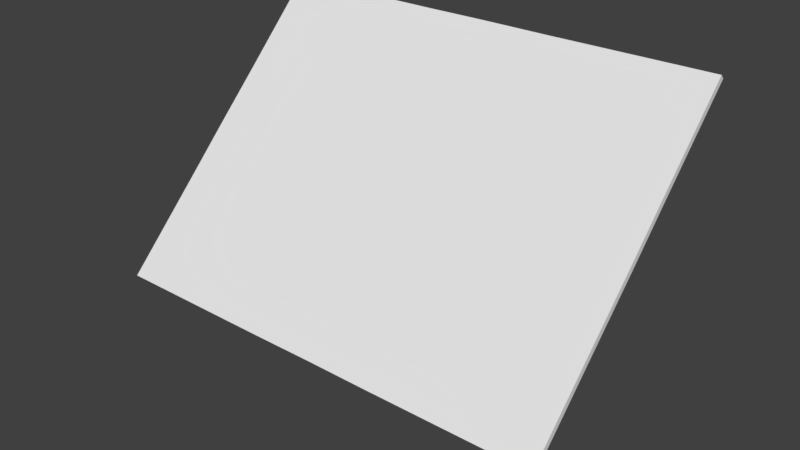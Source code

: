 # Source: solarPannel.blend  (saved by Blender 2.79.0; exported with 4.5.12 LTS)
import bpy
from mathutils import Matrix  # noqa: F401  (used for matrix-valued properties, if any)

bpy.ops.wm.read_factory_settings(use_empty=True)
scene = bpy.context.scene
scene.name = 'Scene'

# ---- collections
col_collection_1 = bpy.data.collections.new('Collection 1'); scene.collection.children.link(col_collection_1)

# ---- world
world_world = bpy.data.worlds.new('World'); scene.world = world_world
world_world.color = (0.05088, 0.05088, 0.05088)
world_world.use_sun_shadow = False
world_world.sun_shadow_jitter_overblur = 0.0
world_world.cycles.sampling_method = 'MANUAL'

# ---- meshes
me_cylinder = bpy.data.meshes.new('Cylinder')
me_cylinder.from_pydata([(0.0, 1.0, -1.0), (1.257e-08, 0.5356, 5.189), (0.3827, 0.9239, -1.0), (0.2534, 0.4999, 5.153), (0.7071, 0.7071, -1.0), (0.4681, 0.3985, 5.052), (0.9239, 0.3827, -1.0), (0.6117, 0.2466, 4.9), (1.0, -4.371e-08, -1.0), (0.662, 0.06743, 4.721), (0.9239, -0.3827, -1.0), (0.6117, -0.1117, 4.542), (0.7071, -0.7071, -1.0), (0.4681, -0.2636, 4.39), (0.3827, -0.9239, -1.0), (0.2534, -0.3651, 4.288), (1.51e-07, -1.0, -1.0), (1.126e-07, -0.4007, 4.253), (-0.3827, -0.9239, -1.0), (-0.2534, -0.3651, 4.288), (-0.7071, -0.7071, -1.0), (-0.4681, -0.2636, 4.39), (-0.9239, -0.3827, -1.0), (-0.6117, -0.1117, 4.542), (-1.0, 1.192e-08, -1.0), (-0.662, 0.06743, 4.721), (-0.9239, 0.3827, -1.0), (-0.6117, 0.2466, 4.9), (-0.7071, 0.7071, -1.0), (-0.4681, 0.3985, 5.052), (-0.3827, 0.9239, -1.0), (-0.2534, 0.4999, 5.153), (-1.913, 3.607, 8.26), (-6.712, 3.612, 8.265), (-6.7, 1.42, 6.073), (-6.707, 0.06743, 4.721), (-6.7, -1.285, 3.368), (-6.704, -3.467, 1.187), (-1.913, -3.472, 1.182), (4.546e-07, -3.467, 1.187), (1.913, -3.472, 1.182), (6.692, -3.467, 1.187), (6.699, -1.285, 3.368), (6.706, 0.06743, 4.721), (6.699, 1.42, 6.073), (6.695, 3.612, 8.265), (1.913, 3.607, 8.26), (-3e-07, 3.612, 8.265), (-1.913, 3.486, 8.38), (-6.712, 3.492, 8.385), (-6.7, 1.3, 6.194), (-6.707, -0.05276, 4.841), (-6.7, -1.405, 3.489), (-6.704, -3.587, 1.307), (-1.913, -3.592, 1.302), (4.546e-07, -3.587, 1.307), (1.913, -3.592, 1.302), (6.692, -3.587, 1.307), (6.699, -1.405, 3.489), (6.706, -0.05276, 4.841), (6.699, 1.3, 6.194), (6.695, 3.492, 8.385), (1.913, 3.486, 8.38), (-3e-07, 3.492, 8.385), (-0.002042, -0.05087, 4.843)], [], [(0, 1, 3, 2), (2, 3, 5, 4), (4, 5, 7, 6), (6, 7, 9, 8), (8, 9, 11, 10), (10, 11, 13, 12), (12, 13, 15, 14), (14, 15, 17, 16), (16, 17, 19, 18), (18, 19, 21, 20), (20, 21, 23, 22), (22, 23, 25, 24), (24, 25, 27, 26), (26, 27, 29, 28), (17, 15, 40, 39), (28, 29, 31, 30), (30, 31, 1, 0), (0, 2, 4, 6, 8, 10, 12, 14, 16, 18, 20, 22, 24, 26, 28, 30), (13, 11, 42, 41), (15, 13, 41, 40), (1, 31, 32, 47), (7, 5, 45, 44), (11, 9, 43, 42), (19, 17, 39, 38), (27, 25, 35, 34), (31, 29, 33, 32), (5, 3, 46, 45), (23, 21, 37, 36), (25, 23, 36, 35), (9, 7, 44, 43), (3, 1, 47, 46), (21, 19, 38, 37), (29, 27, 34, 33), (33, 34, 50, 49), (42, 43, 59, 58), (35, 36, 52, 51), (44, 45, 61, 60), (45, 46, 62, 61), (37, 38, 54, 53), (32, 33, 49, 48), (39, 40, 56, 55), (47, 32, 48, 63), (34, 35, 51, 50), (46, 47, 63, 62), (36, 37, 53, 52), (41, 42, 58, 57), (38, 39, 55, 54), (43, 44, 60, 59), (40, 41, 57, 56), (55, 56, 64), (54, 55, 64), (62, 63, 64), (56, 57, 64), (49, 50, 64), (58, 59, 64), (51, 52, 64), (60, 61, 64), (61, 62, 64), (57, 58, 64), (48, 49, 64), (63, 48, 64), (59, 60, 64), (50, 51, 64), (53, 54, 64), (52, 53, 64)])
me_cylinder.use_remesh_preserve_volume = False
me_cylinder.use_remesh_preserve_attributes = False
me_cylinder.use_mirror_vertex_groups = False
me_cylinder.update()

# ---- objects
ob_cylinder = bpy.data.objects.new('Cylinder', me_cylinder)

# ---- transforms, parenting, visibility, modifiers, constraints
ob_cylinder.location = (0.0, 0.0, 0.3026)
ob_cylinder.scale = (0.3008, 0.3008, 0.3008)
ob_cylinder.lineart.crease_threshold = 0.0

# ---- collection membership
col_collection_1.objects.link(ob_cylinder)

# ---- scene / render settings (as saved in the file)
scene.frame_start = 1; scene.frame_end = 250; scene.frame_set(1)
scene.render.engine = 'BLENDER_EEVEE_NEXT'
scene.render.resolution_percentage = 50
scene.render.dither_intensity = 0.0
scene.cycles.use_denoising = False
scene.cycles.samples = 128
scene.cycles.sampling_pattern = 'TABULATED_SOBOL'
scene.cycles.use_adaptive_sampling = False
scene.cycles.use_light_tree = False
scene.cycles.blur_glossy = 0.0
scene.cycles.sample_clamp_indirect = 0.0
scene.view_settings.view_transform = 'Standard'
bpy.context.view_layer.update()

# ---- added for rendering (the .blend has no active camera and no usable light): camera, sun
cam_auto = bpy.data.cameras.new('AutoCamera')
cam_auto.lens = 50.0
cam_auto.sensor_width = 36.0
cam_auto.clip_end = 1000.0
ob_auto_camera = bpy.data.objects.new('AutoCamera', cam_auto)
scene.collection.objects.link(ob_auto_camera)
ob_auto_camera.location = (4.97809, -5.97194, 5.39675)
ob_auto_camera.rotation_euler = (1.09748, -7.21219e-08, 0.694738)
scene.camera = ob_auto_camera
light_auto_sun = bpy.data.lights.new('AutoSun', 'SUN')
light_auto_sun.energy = 3.0
light_auto_sun.angle = 0.0523599
ob_auto_sun = bpy.data.objects.new('AutoSun', light_auto_sun)
scene.collection.objects.link(ob_auto_sun)
ob_auto_sun.rotation_euler = (0.872665, 0.174533, 0.523599)
bpy.context.view_layer.update()
